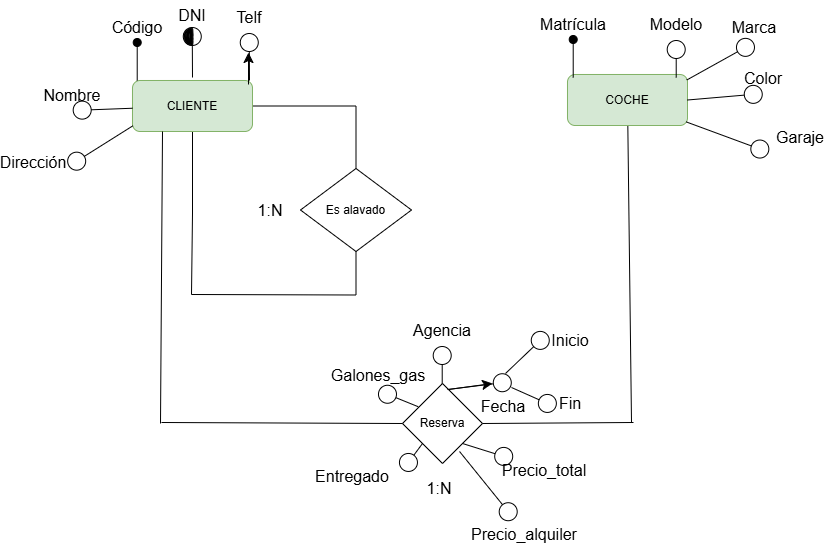

The diagram above was exported from draw.io. Its source (the exported page's mxGraphModel, read from the mxfile embedded in the PNG):
<mxGraphModel dx="1245" dy="1269" grid="0" gridSize="10" guides="1" tooltips="1" connect="1" arrows="1" fold="1" page="0" pageScale="1" pageWidth="827" pageHeight="1169" math="0" shadow="0">
  <root>
    <mxCell id="0" />
    <mxCell id="1" parent="0" />
    <mxCell id="npUqyH_67IC5o7HNoewV-1" style="edgeStyle=orthogonalEdgeStyle;rounded=0;orthogonalLoop=1;jettySize=auto;html=1;fontSize=12;startSize=8;endSize=8;entryX=0.5;entryY=0;entryDx=0;entryDy=0;endArrow=none;endFill=0;" parent="1" source="npUqyH_67IC5o7HNoewV-3" target="npUqyH_67IC5o7HNoewV-6" edge="1">
      <mxGeometry relative="1" as="geometry">
        <mxPoint x="98.42857142857133" y="102.5" as="targetPoint" />
      </mxGeometry>
    </mxCell>
    <mxCell id="npUqyH_67IC5o7HNoewV-2" style="edgeStyle=orthogonalEdgeStyle;rounded=0;orthogonalLoop=1;jettySize=auto;html=1;fontSize=12;startSize=8;endSize=8;endArrow=none;endFill=0;" parent="1" source="npUqyH_67IC5o7HNoewV-3" edge="1">
      <mxGeometry relative="1" as="geometry">
        <mxPoint x="-63" y="291" as="targetPoint" />
      </mxGeometry>
    </mxCell>
    <mxCell id="npUqyH_67IC5o7HNoewV-3" value="CLIENTE" style="rounded=1;whiteSpace=wrap;html=1;fillColor=#d5e8d4;strokeColor=#82b366;" parent="1" vertex="1">
      <mxGeometry x="-122" y="77" width="120" height="51" as="geometry" />
    </mxCell>
    <mxCell id="npUqyH_67IC5o7HNoewV-4" style="edgeStyle=none;curved=1;rounded=0;orthogonalLoop=1;jettySize=auto;html=1;fontSize=12;startSize=8;endSize=8;endArrow=none;endFill=0;" parent="1" source="npUqyH_67IC5o7HNoewV-5" edge="1">
      <mxGeometry relative="1" as="geometry">
        <mxPoint x="377" y="419" as="targetPoint" />
      </mxGeometry>
    </mxCell>
    <mxCell id="npUqyH_67IC5o7HNoewV-5" value="COCHE" style="rounded=1;whiteSpace=wrap;html=1;fillColor=#d5e8d4;strokeColor=#82b366;" parent="1" vertex="1">
      <mxGeometry x="313" y="71" width="120" height="51" as="geometry" />
    </mxCell>
    <mxCell id="npUqyH_67IC5o7HNoewV-6" value="Es alavado" style="rhombus;whiteSpace=wrap;html=1;" parent="1" vertex="1">
      <mxGeometry x="46" y="165" width="111" height="83" as="geometry" />
    </mxCell>
    <mxCell id="npUqyH_67IC5o7HNoewV-7" value="" style="endArrow=none;html=1;rounded=0;fontSize=12;startSize=8;endSize=8;edgeStyle=orthogonalEdgeStyle;entryX=0.5;entryY=1;entryDx=0;entryDy=0;" parent="1" target="npUqyH_67IC5o7HNoewV-6" edge="1">
      <mxGeometry width="50" height="50" relative="1" as="geometry">
        <mxPoint x="-63" y="291" as="sourcePoint" />
        <mxPoint x="103" y="291" as="targetPoint" />
      </mxGeometry>
    </mxCell>
    <mxCell id="npUqyH_67IC5o7HNoewV-8" value="Código" style="text;html=1;align=center;verticalAlign=middle;whiteSpace=wrap;rounded=0;fontSize=16;" parent="1" vertex="1">
      <mxGeometry x="-147" y="9" width="60" height="30" as="geometry" />
    </mxCell>
    <mxCell id="npUqyH_67IC5o7HNoewV-9" value="" style="endArrow=oval;html=1;rounded=0;fontSize=12;startSize=8;endSize=8;curved=1;entryX=0.5;entryY=1;entryDx=0;entryDy=0;endFill=1;" parent="1" edge="1">
      <mxGeometry width="50" height="50" relative="1" as="geometry">
        <mxPoint x="-117.29000000000002" y="77" as="sourcePoint" />
        <mxPoint x="-117.29000000000002" y="39" as="targetPoint" />
      </mxGeometry>
    </mxCell>
    <mxCell id="npUqyH_67IC5o7HNoewV-10" value="Nombre" style="text;html=1;align=center;verticalAlign=middle;whiteSpace=wrap;rounded=0;fontSize=16;" parent="1" vertex="1">
      <mxGeometry x="-212" y="77" width="60" height="30" as="geometry" />
    </mxCell>
    <mxCell id="npUqyH_67IC5o7HNoewV-11" value="" style="endArrow=circle;html=1;rounded=0;fontSize=12;startSize=8;endSize=8;curved=1;entryX=0.5;entryY=1;entryDx=0;entryDy=0;endFill=0;" parent="1" source="npUqyH_67IC5o7HNoewV-3" edge="1">
      <mxGeometry width="50" height="50" relative="1" as="geometry">
        <mxPoint x="-182.29000000000002" y="145" as="sourcePoint" />
        <mxPoint x="-182.29000000000002" y="107" as="targetPoint" />
      </mxGeometry>
    </mxCell>
    <mxCell id="npUqyH_67IC5o7HNoewV-12" value="DNI" style="text;html=1;align=center;verticalAlign=middle;whiteSpace=wrap;rounded=0;fontSize=16;" parent="1" vertex="1">
      <mxGeometry x="-92" y="-3.000000000000057" width="60" height="30" as="geometry" />
    </mxCell>
    <mxCell id="npUqyH_67IC5o7HNoewV-13" value="" style="endArrow=circle;html=1;rounded=0;fontSize=12;startSize=8;endSize=8;curved=1;entryX=0.5;entryY=1;entryDx=0;entryDy=0;endFill=0;" parent="1" edge="1">
      <mxGeometry width="50" height="50" relative="1" as="geometry">
        <mxPoint x="-62" y="73.99999999999994" as="sourcePoint" />
        <mxPoint x="-62.29000000000002" y="22.999999999999943" as="targetPoint" />
      </mxGeometry>
    </mxCell>
    <mxCell id="npUqyH_67IC5o7HNoewV-14" value="" style="shape=stencil(7VtJchw3EHwNrwjsy1mW/6EIURbDNKmgJC+/d5YZ3TNI9GSLJ19049I1DdSSlbXMXXr39fOHL/d30X/99vL8+/1fDx+/fb5Lv9zF+PD0+f7l4Rt+ukvv79K7T88v97+9PH9/+vj6+5cP9qT99Mfzn/YJf7/KjeRSMqno/3n9S3Qp/veHX1+ff3x4un6+OB+m54uLSTzfXJg/P3jnuxRoZRbILgQh0F0Ys0B3UV2hu5LnK8ftI24J9DgLFDeyEBjbFTeB5F0sUiC2WSC7rNQ6XK6zwHBBqXW4Mh8pQ636DpUE+maZWwJtvkNJLuo3tNlwpbmqBbqfBGrc9HZTYD5Sra4pXxpuzM7XvCv1tkDw8Ob5TC1vn3HrFWk+Uxvav+FM85l6OvMNCrmOmNJ6jXNMj+CGlzGa5kvbX8SROrxvjqArxR1LhA2G9lfsxjwUgNrJEAjbJgRqWd7QXBYC8E4/63VUl4SpM0JoNjXQMwg15chBCnjO4g0JB1gslwQMGA7NAr1vcX4oEDNHdQf2KQHvwmyHHiVuhOIKRVDf4vxYIGzxsgtArcJw3XmKuOC6iLjCSq1tyxjHZnN+xuKaXFMqcnG+cNGuHTiblCI9e7FAgVOI/LZAWG4yW+H5OXBykiCJ5+d8i1ylEnTg/IxkqD5/cdEUdLblOI7NDRGWIbGH4pUq/wfYc4bsGCTGw+X67HLGYYRAiptGrliSSjupcyoMUfKwXJ2fszMwXKFjdHXWanVdKLUAncmLtg84hmtk7tkIYBfCqVtjLwVuCY12z3wHRLUIBQHWOplgR7JjgcxxAD9ReRkCiYgq0oEIHAjk2Y3g2UlEjgnMjorQUaFgAsQ7i6vCDCZAwbkToB98A9AlabXSpUFUvb50mt8Aour1pcNsBzivtEPa8PYqI0R1pP3fVylHQSScj6hFi5pPLe6NAFGQBFZKRwIl8+JIlrVJoOgIjWzprmsYpElKDCC2QxzJChBiwlFGXPGcytuQFQZQki4NLqK8Fc485juAjEgSGVxdXCMLw2W/KfHK+YrQkqWGGQRKlVqCANFUEAxVS0KAY7q6LFwDAhSioMbKl9IekDvM6CaAlctziJ5U3HYAYg1DcnPU14METth/W9A7ShIAnKuUH4Js3sC9qc0AblaFt5bIWrqQy2OBvJnpKsd1FXGVXeNMoDPzOTlS9ZyB7NJCrTUy8zG1iiMhvqiSjFE2xWpmRm9kRvgSBLhLl2XBbW+gSxeJGjWx4cDfVDygGu4kAHhWAsFlInBZJpQLRlzXDSoeIh8pF42tntWKQ6rKDQfIxAROoHIsTCBo5BsbndoFikyKhkuz89UhyQlghsvhqEHAL00xXW8bapBAdUUV3JHVCnKimgxmpqWJptzbkI+YgN8Y1C0tjTlEQX8UasDVIpGTKJMiDEdthr43Bm463+AjNeVLjWGme10kFo6HNmSn4ZIzr3o3it2nhd3DNbq6Q1neoKssXJos3bJE77Q0uluSQGZdusACQcFMWdxbwz0SOwdQ0h0rvzSVszQcAqgvIepV2o1cKSJEFZAZCCxtPeV8uEOnAELQKuTrPD/oOk8joRCbQcR5FdNLUrQQVW/wnONwJAVk8FYaLUFAXRrx0BcgU8OrQwEJM4EbJ3AN2c6sXA7AW7N4A8jOoLHMPs46Fogb9O4CmjrEpTeD2lF1f4x/0fCqyiaC8S8aXnmJS9YOmwMo62ZO7BsKXdEflbKS545aqrInkJY2RYqy5WXuTX3NKonuz5LmhwR+ljRbSP2vJU2N3OeLTeJSGQftU8mMAZVL16GrpLiwytTlLKQs+xknnRO495gtbXWXugNOvHR/VPvUjrRgq/Il+zflBz2PLguFq102N+tSKbYgsbXWhWDpZg4yWiUm4GUNVBcgs36rMBx0UhYqLe+QFiqt914sRJdBaBDOBwEa89e9sjsWKNyrBBaqlAWB+KbevQm8aTpgR3rT/GEVOJlw1L163gX0DOVAQE9p7NI0sGxyArzeAegtfSlzDYQcp1otcIRBAkVyjeqXCWfQWhqM3iHJFrCBwHKkqsC48hw4dF3iL+tE0cttC7jaage1PGH1A1la5zgwvEZv0OtH+Ly2kMSuuTcZDjRUdbCgE6KhNsJQb/DLxC+7rN9AyJf1bhAEBrH7KGcotrNAncQqB0cWX4StXpc0mQdHNcvZ7mX0e5UUFRhb4UclftjKqFvNHKIOSIrqDjaloTd03QhZOB+SopyhrCNCKFocyco86pEV2ddAFq20jlflulJb2qe2jqfmop2xtXfZROjrqoYu8dtgGnqy8AcBGkLaHYQdrG9Y2Q4qA/WjyavaT4EA0dCTxUvrfRL90budxr8oRPX2aF8WtU72Uy8Mb0cNvQHbl9W3kx1b6ybRbpfe4rUWGgnoPWEI8ORVT/EhUBb6Ixc8Am+EJ1289sgLbVGHqHX1qHiN2peWZafQJVTC+wlbQ5ZNNdvxJTazt3duHom8Ve5frYZOcglxdb0kkdg8j8p1uZl6mWXsF5ZU6cAEm4pvKbTNCkX0q+cLA5Lus/bKqO1lb7l3dtKThehl49/LVgNSAOnTSwZjGSCyPtVaetz898pe6vPf+kWT0+fxw+VbLZ8eHh9fvxRz/X/+Fgz+9PoNmvT+Xw==);lineShape=1;strokeColor=default;" parent="1" vertex="1">
      <mxGeometry x="-70.49318011636842" y="24.03075402609045" width="8.928120114840736" height="17.773985248192623" as="geometry" />
    </mxCell>
    <mxCell id="npUqyH_67IC5o7HNoewV-15" value="Dirección" style="text;html=1;align=center;verticalAlign=middle;whiteSpace=wrap;rounded=0;fontSize=16;" parent="1" vertex="1">
      <mxGeometry x="-251" y="144" width="60" height="30" as="geometry" />
    </mxCell>
    <mxCell id="npUqyH_67IC5o7HNoewV-16" value="" style="endArrow=circle;html=1;rounded=0;fontSize=12;startSize=8;endSize=8;curved=1;entryX=0.5;entryY=1;entryDx=0;entryDy=0;endFill=0;exitX=0.004;exitY=0.887;exitDx=0;exitDy=0;exitPerimeter=0;" parent="1" source="npUqyH_67IC5o7HNoewV-3" edge="1">
      <mxGeometry width="50" height="50" relative="1" as="geometry">
        <mxPoint x="-186.29000000000002" y="201" as="sourcePoint" />
        <mxPoint x="-186.29000000000002" y="163" as="targetPoint" />
      </mxGeometry>
    </mxCell>
    <mxCell id="npUqyH_67IC5o7HNoewV-17" value="Telf" style="text;html=1;align=center;verticalAlign=middle;whiteSpace=wrap;rounded=0;fontSize=16;" parent="1" vertex="1">
      <mxGeometry x="-35" y="-1" width="60" height="30" as="geometry" />
    </mxCell>
    <mxCell id="npUqyH_67IC5o7HNoewV-18" value="" style="endArrow=circle;html=1;rounded=0;fontSize=12;startSize=8;endSize=8;curved=1;entryX=0.5;entryY=1;entryDx=0;entryDy=0;endFill=0;" parent="1" edge="1">
      <mxGeometry width="50" height="50" relative="1" as="geometry">
        <mxPoint x="-5" y="77" as="sourcePoint" />
        <mxPoint x="-5.2900000000000205" y="29" as="targetPoint" />
      </mxGeometry>
    </mxCell>
    <mxCell id="npUqyH_67IC5o7HNoewV-19" value="" style="endArrow=classic;html=1;rounded=0;fontSize=12;startSize=8;endSize=8;curved=1;" parent="1" edge="1">
      <mxGeometry width="50" height="50" relative="1" as="geometry">
        <mxPoint x="-6" y="81" as="sourcePoint" />
        <mxPoint x="-6" y="49" as="targetPoint" />
      </mxGeometry>
    </mxCell>
    <mxCell id="npUqyH_67IC5o7HNoewV-20" value="1:N" style="text;html=1;align=center;verticalAlign=middle;whiteSpace=wrap;rounded=0;fontSize=16;" parent="1" vertex="1">
      <mxGeometry x="-14" y="191.5" width="60" height="30" as="geometry" />
    </mxCell>
    <mxCell id="npUqyH_67IC5o7HNoewV-21" value="Reserva" style="rhombus;whiteSpace=wrap;html=1;" parent="1" vertex="1">
      <mxGeometry x="148" y="380" width="80" height="80" as="geometry" />
    </mxCell>
    <mxCell id="npUqyH_67IC5o7HNoewV-22" value="" style="endArrow=none;html=1;rounded=0;fontSize=12;curved=1;exitX=0.25;exitY=1;exitDx=0;exitDy=0;endFill=0;" parent="1" source="npUqyH_67IC5o7HNoewV-3" edge="1">
      <mxGeometry width="50" height="50" relative="1" as="geometry">
        <mxPoint x="-137" y="231" as="sourcePoint" />
        <mxPoint x="-94" y="420" as="targetPoint" />
      </mxGeometry>
    </mxCell>
    <mxCell id="npUqyH_67IC5o7HNoewV-23" value="" style="endArrow=none;html=1;rounded=0;fontSize=12;startSize=8;endSize=8;curved=1;entryX=0;entryY=0.5;entryDx=0;entryDy=0;" parent="1" target="npUqyH_67IC5o7HNoewV-21" edge="1">
      <mxGeometry width="50" height="50" relative="1" as="geometry">
        <mxPoint x="-93" y="419" as="sourcePoint" />
        <mxPoint x="-21" y="380" as="targetPoint" />
      </mxGeometry>
    </mxCell>
    <mxCell id="npUqyH_67IC5o7HNoewV-24" value="" style="endArrow=none;html=1;rounded=0;fontSize=12;startSize=8;endSize=8;curved=1;exitX=1;exitY=0.5;exitDx=0;exitDy=0;" parent="1" source="npUqyH_67IC5o7HNoewV-21" edge="1">
      <mxGeometry width="50" height="50" relative="1" as="geometry">
        <mxPoint x="271" y="441" as="sourcePoint" />
        <mxPoint x="379" y="419" as="targetPoint" />
      </mxGeometry>
    </mxCell>
    <mxCell id="npUqyH_67IC5o7HNoewV-25" value="Matrícula" style="text;html=1;align=center;verticalAlign=middle;whiteSpace=wrap;rounded=0;fontSize=16;" parent="1" vertex="1">
      <mxGeometry x="289" y="6" width="60" height="30" as="geometry" />
    </mxCell>
    <mxCell id="npUqyH_67IC5o7HNoewV-26" value="" style="endArrow=oval;html=1;rounded=0;fontSize=12;startSize=8;endSize=8;curved=1;entryX=0.5;entryY=1;entryDx=0;entryDy=0;endFill=1;" parent="1" edge="1">
      <mxGeometry width="50" height="50" relative="1" as="geometry">
        <mxPoint x="318.71" y="74" as="sourcePoint" />
        <mxPoint x="318.71" y="36" as="targetPoint" />
      </mxGeometry>
    </mxCell>
    <mxCell id="npUqyH_67IC5o7HNoewV-27" value="Modelo" style="text;html=1;align=center;verticalAlign=middle;whiteSpace=wrap;rounded=0;fontSize=16;" parent="1" vertex="1">
      <mxGeometry x="392" y="6" width="60" height="30" as="geometry" />
    </mxCell>
    <mxCell id="npUqyH_67IC5o7HNoewV-28" value="" style="endArrow=circle;html=1;rounded=0;fontSize=12;startSize=8;endSize=8;curved=1;entryX=0.5;entryY=1;entryDx=0;entryDy=0;endFill=0;" parent="1" edge="1">
      <mxGeometry width="50" height="50" relative="1" as="geometry">
        <mxPoint x="421.71" y="74" as="sourcePoint" />
        <mxPoint x="421.71" y="36" as="targetPoint" />
      </mxGeometry>
    </mxCell>
    <mxCell id="npUqyH_67IC5o7HNoewV-29" value="Color" style="text;html=1;align=center;verticalAlign=middle;whiteSpace=wrap;rounded=0;fontSize=16;" parent="1" vertex="1">
      <mxGeometry x="479" y="60" width="60" height="30" as="geometry" />
    </mxCell>
    <mxCell id="npUqyH_67IC5o7HNoewV-30" value="" style="endArrow=circle;html=1;rounded=0;fontSize=12;startSize=8;endSize=8;curved=1;entryX=0.5;entryY=1;entryDx=0;entryDy=0;endFill=0;exitX=1;exitY=0.5;exitDx=0;exitDy=0;" parent="1" source="npUqyH_67IC5o7HNoewV-5" edge="1">
      <mxGeometry width="50" height="50" relative="1" as="geometry">
        <mxPoint x="508.71" y="128" as="sourcePoint" />
        <mxPoint x="508.71" y="90" as="targetPoint" />
      </mxGeometry>
    </mxCell>
    <mxCell id="npUqyH_67IC5o7HNoewV-31" value="Marca" style="text;html=1;align=center;verticalAlign=middle;whiteSpace=wrap;rounded=0;fontSize=16;" parent="1" vertex="1">
      <mxGeometry x="470" y="9" width="60" height="30" as="geometry" />
    </mxCell>
    <mxCell id="npUqyH_67IC5o7HNoewV-32" value="" style="endArrow=circle;html=1;rounded=0;fontSize=12;startSize=8;endSize=8;curved=1;entryX=0.5;entryY=1;entryDx=0;entryDy=0;endFill=0;exitX=0.994;exitY=0.108;exitDx=0;exitDy=0;exitPerimeter=0;" parent="1" source="npUqyH_67IC5o7HNoewV-5" edge="1">
      <mxGeometry width="50" height="50" relative="1" as="geometry">
        <mxPoint x="499.71" y="77" as="sourcePoint" />
        <mxPoint x="499.71" y="39" as="targetPoint" />
      </mxGeometry>
    </mxCell>
    <mxCell id="npUqyH_67IC5o7HNoewV-33" value="Garaje" style="text;html=1;align=center;verticalAlign=middle;whiteSpace=wrap;rounded=0;fontSize=16;" parent="1" vertex="1">
      <mxGeometry x="516" y="119" width="60" height="30" as="geometry" />
    </mxCell>
    <mxCell id="npUqyH_67IC5o7HNoewV-34" value="" style="endArrow=circle;html=1;rounded=0;fontSize=12;startSize=8;endSize=8;curved=1;entryX=0.5;entryY=1;entryDx=0;entryDy=0;endFill=0;exitX=0.99;exitY=0.93;exitDx=0;exitDy=0;exitPerimeter=0;" parent="1" source="npUqyH_67IC5o7HNoewV-5" edge="1">
      <mxGeometry width="50" height="50" relative="1" as="geometry">
        <mxPoint x="514.71" y="187" as="sourcePoint" />
        <mxPoint x="514.71" y="149" as="targetPoint" />
      </mxGeometry>
    </mxCell>
    <mxCell id="npUqyH_67IC5o7HNoewV-35" value="Precio_alquiler" style="text;html=1;align=center;verticalAlign=middle;whiteSpace=wrap;rounded=0;fontSize=16;" parent="1" vertex="1">
      <mxGeometry x="240" y="516" width="60" height="30" as="geometry" />
    </mxCell>
    <mxCell id="npUqyH_67IC5o7HNoewV-36" value="" style="endArrow=circle;html=1;rounded=0;fontSize=12;startSize=8;endSize=8;curved=1;entryX=0.5;entryY=1;entryDx=0;entryDy=0;endFill=0;exitX=0.713;exitY=0.85;exitDx=0;exitDy=0;exitPerimeter=0;" parent="1" source="npUqyH_67IC5o7HNoewV-21" edge="1">
      <mxGeometry width="50" height="50" relative="1" as="geometry">
        <mxPoint x="262.33" y="608.9780000000001" as="sourcePoint" />
        <mxPoint x="260" y="516" as="targetPoint" />
      </mxGeometry>
    </mxCell>
    <mxCell id="npUqyH_67IC5o7HNoewV-37" value="Precio_total" style="text;html=1;align=center;verticalAlign=middle;whiteSpace=wrap;rounded=0;fontSize=16;" parent="1" vertex="1">
      <mxGeometry x="260" y="452" width="60" height="30" as="geometry" />
    </mxCell>
    <mxCell id="npUqyH_67IC5o7HNoewV-38" value="" style="endArrow=circle;html=1;rounded=0;fontSize=12;startSize=8;endSize=8;curved=1;entryX=-0.021;entryY=0.13;entryDx=0;entryDy=0;endFill=0;exitX=1;exitY=1;exitDx=0;exitDy=0;entryPerimeter=0;" parent="1" source="npUqyH_67IC5o7HNoewV-21" target="npUqyH_67IC5o7HNoewV-37" edge="1">
      <mxGeometry width="50" height="50" relative="1" as="geometry">
        <mxPoint x="214.99911793158032" y="463.92911793158055" as="sourcePoint" />
        <mxPoint x="262.78" y="438" as="targetPoint" />
      </mxGeometry>
    </mxCell>
    <mxCell id="npUqyH_67IC5o7HNoewV-39" value="Fecha" style="text;html=1;align=center;verticalAlign=middle;whiteSpace=wrap;rounded=0;fontSize=16;" parent="1" vertex="1">
      <mxGeometry x="219" y="388" width="60" height="30" as="geometry" />
    </mxCell>
    <mxCell id="npUqyH_67IC5o7HNoewV-40" value="" style="endArrow=circle;html=1;rounded=0;fontSize=12;startSize=8;endSize=8;curved=1;entryX=0.5;entryY=1;entryDx=0;entryDy=0;endFill=0;" parent="1" edge="1">
      <mxGeometry width="50" height="50" relative="1" as="geometry">
        <mxPoint x="193" y="386" as="sourcePoint" />
        <mxPoint x="257.71000000000004" y="378" as="targetPoint" />
      </mxGeometry>
    </mxCell>
    <mxCell id="npUqyH_67IC5o7HNoewV-41" value="" style="endArrow=classic;html=1;rounded=0;fontSize=12;startSize=8;endSize=8;curved=1;" parent="1" edge="1">
      <mxGeometry width="50" height="50" relative="1" as="geometry">
        <mxPoint x="194" y="386" as="sourcePoint" />
        <mxPoint x="238" y="380" as="targetPoint" />
      </mxGeometry>
    </mxCell>
    <mxCell id="npUqyH_67IC5o7HNoewV-42" value="" style="endArrow=circle;html=1;rounded=0;fontSize=12;startSize=8;endSize=8;curved=1;endFill=0;" parent="1" edge="1">
      <mxGeometry width="50" height="50" relative="1" as="geometry">
        <mxPoint x="251" y="370" as="sourcePoint" />
        <mxPoint x="293" y="330" as="targetPoint" />
      </mxGeometry>
    </mxCell>
    <mxCell id="npUqyH_67IC5o7HNoewV-43" value="" style="endArrow=circle;html=1;rounded=0;fontSize=12;startSize=8;endSize=8;curved=1;endFill=0;" parent="1" edge="1">
      <mxGeometry width="50" height="50" relative="1" as="geometry">
        <mxPoint x="257" y="384" as="sourcePoint" />
        <mxPoint x="302" y="404" as="targetPoint" />
      </mxGeometry>
    </mxCell>
    <mxCell id="npUqyH_67IC5o7HNoewV-44" value="Inicio" style="text;html=1;align=center;verticalAlign=middle;whiteSpace=wrap;rounded=0;fontSize=16;" parent="1" vertex="1">
      <mxGeometry x="286" y="322" width="60" height="30" as="geometry" />
    </mxCell>
    <mxCell id="npUqyH_67IC5o7HNoewV-45" value="Fin" style="text;html=1;align=center;verticalAlign=middle;whiteSpace=wrap;rounded=0;fontSize=16;" parent="1" vertex="1">
      <mxGeometry x="286" y="385" width="60" height="30" as="geometry" />
    </mxCell>
    <mxCell id="npUqyH_67IC5o7HNoewV-46" value="Agencia" style="text;html=1;align=center;verticalAlign=middle;whiteSpace=wrap;rounded=0;fontSize=16;" parent="1" vertex="1">
      <mxGeometry x="158" y="312" width="60" height="30" as="geometry" />
    </mxCell>
    <mxCell id="npUqyH_67IC5o7HNoewV-47" value="" style="endArrow=circle;html=1;rounded=0;fontSize=12;startSize=8;endSize=8;curved=1;entryX=0.5;entryY=1;entryDx=0;entryDy=0;endFill=0;" parent="1" edge="1">
      <mxGeometry width="50" height="50" relative="1" as="geometry">
        <mxPoint x="187.70999999999998" y="380" as="sourcePoint" />
        <mxPoint x="187.70999999999998" y="342" as="targetPoint" />
      </mxGeometry>
    </mxCell>
    <mxCell id="npUqyH_67IC5o7HNoewV-48" value="Galones_gas" style="text;html=1;align=center;verticalAlign=middle;whiteSpace=wrap;rounded=0;fontSize=16;" parent="1" vertex="1">
      <mxGeometry x="94" y="357" width="60" height="30" as="geometry" />
    </mxCell>
    <mxCell id="npUqyH_67IC5o7HNoewV-49" value="" style="endArrow=circle;html=1;rounded=0;fontSize=12;startSize=8;endSize=8;curved=1;entryX=0.5;entryY=1;entryDx=0;entryDy=0;endFill=0;exitX=0.196;exitY=0.29;exitDx=0;exitDy=0;exitPerimeter=0;" parent="1" source="npUqyH_67IC5o7HNoewV-21" edge="1">
      <mxGeometry width="50" height="50" relative="1" as="geometry">
        <mxPoint x="123.71" y="425" as="sourcePoint" />
        <mxPoint x="123.71" y="387" as="targetPoint" />
      </mxGeometry>
    </mxCell>
    <mxCell id="npUqyH_67IC5o7HNoewV-50" value="Entregado" style="text;html=1;align=center;verticalAlign=middle;whiteSpace=wrap;rounded=0;fontSize=16;" parent="1" vertex="1">
      <mxGeometry x="68" y="458" width="60" height="30" as="geometry" />
    </mxCell>
    <mxCell id="npUqyH_67IC5o7HNoewV-51" value="" style="endArrow=circle;html=1;rounded=0;fontSize=12;startSize=8;endSize=8;curved=1;entryX=0.5;entryY=1;entryDx=0;entryDy=0;endFill=0;exitX=0;exitY=1;exitDx=0;exitDy=0;" parent="1" source="npUqyH_67IC5o7HNoewV-21" edge="1">
      <mxGeometry width="50" height="50" relative="1" as="geometry">
        <mxPoint x="147.99999999999997" y="505" as="sourcePoint" />
        <mxPoint x="147.99999999999997" y="467" as="targetPoint" />
      </mxGeometry>
    </mxCell>
    <mxCell id="npUqyH_67IC5o7HNoewV-52" value="&lt;blockquote style=&quot;margin: 0 0 0 40px; border: none; padding: 0px;&quot;&gt;1:N&lt;/blockquote&gt;" style="text;html=1;align=center;verticalAlign=middle;whiteSpace=wrap;rounded=0;fontSize=16;" parent="1" vertex="1">
      <mxGeometry x="135" y="470" width="60" height="30" as="geometry" />
    </mxCell>
  </root>
</mxGraphModel>